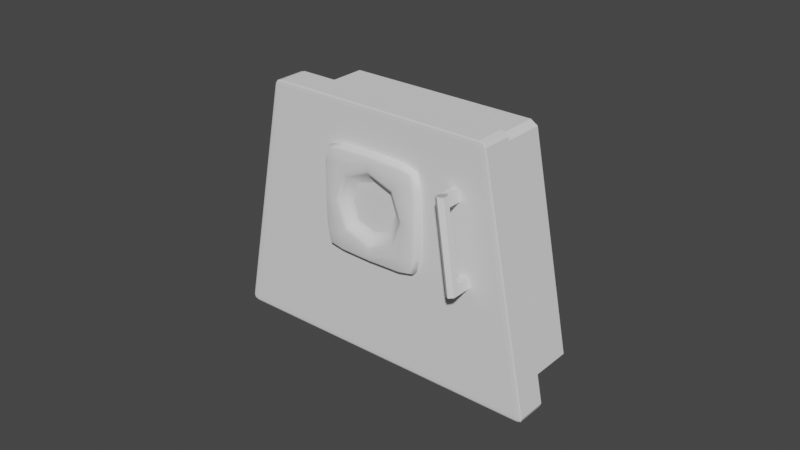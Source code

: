 # Source: rmParts.blend  (saved by Blender 3.2.14; exported with 4.5.12 LTS)
import bpy
from mathutils import Matrix  # noqa: F401  (used for matrix-valued properties, if any)

bpy.ops.wm.read_factory_settings(use_empty=True)
scene = bpy.context.scene
scene.name = 'Scene'

# ---- collections
col_collection = bpy.data.collections.new('Collection'); scene.collection.children.link(col_collection)

# ---- world
world_world = bpy.data.worlds.new('World'); scene.world = world_world
world_world.use_nodes = True; world_world.node_tree.nodes.clear()
_N = world_world.node_tree.nodes; _L = world_world.node_tree.links
n0 = _N.new('ShaderNodeOutputWorld'); n0.name = 'World Output'; n0.location = (300, 300)
n1 = _N.new('ShaderNodeBackground'); n1.name = 'Background'; n1.location = (10, 300)
n1.inputs[0].default_value = (0.05088, 0.05088, 0.05088, 1.0)
_L.new(n1.outputs[0], n0.inputs[0])
n0.is_active_output = True
world_world.color = (0.05088, 0.05088, 0.05088)
world_world.use_sun_shadow = False
world_world.sun_shadow_jitter_overblur = 0.0

# ---- meshes
me_cube_001 = bpy.data.meshes.new('Cube.001')
me_cube_001.from_pydata([(-0.0472, -0.05, -0.04552), (-0.0455, -0.05, -0.0475), (-0.03125, -0.05, 0.0475), (-0.03355, -0.05, 0.04552), (-0.0455, 0.048, -0.0475), (-0.0472, 0.048, -0.04552), (-0.04169, 0.05, -0.0425), (-0.03125, 0.048, 0.0475), (-0.02894, 0.05, 0.0425), (-0.03355, 0.048, 0.04552), (0.0455, -0.05, -0.0475), (0.0472, -0.05, -0.04552), (0.03355, -0.05, 0.04552), (0.03125, -0.05, 0.0475), (0.0455, 0.048, -0.0475), (0.04169, 0.05, -0.0425), (0.0472, 0.048, -0.04552), (0.03125, 0.048, 0.0475), (0.03355, 0.048, 0.04552), (0.02894, 0.05, 0.0425), (-0.03153, 0.05, 0.0455), (-0.04518, 0.05, -0.0455), (0.04518, 0.05, -0.0455), (0.03153, 0.05, 0.0455), (-0.03153, 0.05, 0.0455), (-0.04518, 0.05, -0.0455), (0.04518, 0.05, -0.0455), (0.03153, 0.05, 0.0455), (-0.02894, 0.02574, 0.0425), (-0.04169, 0.02574, -0.0425), (0.04169, 0.02574, -0.0425), (0.02894, 0.02574, 0.0425)], [], [(17, 7, 2, 13), (16, 18, 12, 11), (0, 3, 9, 5), (8, 19, 31, 28), (4, 5, 21), (7, 20, 9), (14, 22, 16), (17, 18, 23), (4, 1, 0, 5), (2, 7, 9, 3), (20, 21, 5, 9), (14, 4, 21, 22), (7, 17, 23, 20), (18, 16, 22, 23), (10, 14, 16, 11), (17, 13, 12, 18), (4, 14, 10, 1), (24, 25, 21, 20), (25, 26, 22, 21), (27, 24, 20, 23), (26, 27, 23, 22), (8, 6, 25, 24), (6, 15, 26, 25), (19, 8, 24, 27), (15, 19, 27, 26), (29, 28, 31, 30), (6, 8, 28, 29), (19, 15, 30, 31), (15, 6, 29, 30)])
_uv = me_cube_001.uv_layers.new(name='UVMap')
_uv.uv.foreach_set('vector', [0.6325, 0.505, 0.8675, 0.505, 0.8675, 0.75, 0.6325, 0.75, 0.3802, 0.505, 0.6198, 0.505, 0.6198, 0.75, 0.3802, 0.75, 0.3802, 0.0, 0.6198, 0.0, 0.6198, 0.245, 0.3802, 0.245, 0.6118, 0.2677, 0.6118, 0.4823, 0.6118, 0.4823, 0.6118, 0.2677, 0.1303, 0.505, 0.1258, 0.505, 0.1311, 0.5, 0.8675, 0.505, 0.8685, 0.5, 0.875, 0.505, 0.3697, 0.505, 0.3689, 0.5, 0.3742, 0.505, 0.625, 0.505, 0.6198, 0.505, 0.6205, 0.5, 0.1303, 0.505, 0.1303, 0.75, 0.125, 0.75, 0.125, 0.505, 0.625, 0.0, 0.625, 0.245, 0.6198, 0.245, 0.6198, 0.0, 0.6197, 0.2571, 0.3803, 0.2556, 0.3802, 0.245, 0.6198, 0.245, 0.3697, 0.505, 0.1303, 0.505, 0.1311, 0.5, 0.3689, 0.5, 0.8675, 0.505, 0.6325, 0.505, 0.6315, 0.5, 0.8685, 0.5, 0.6198, 0.505, 0.3802, 0.505, 0.3803, 0.4944, 0.6197, 0.4929, 0.3697, 0.75, 0.3697, 0.505, 0.3802, 0.505, 0.3802, 0.75, 0.6325, 0.505, 0.6325, 0.75, 0.6198, 0.75, 0.6198, 0.505, 0.1303, 0.505, 0.3697, 0.505, 0.3697, 0.75, 0.1303, 0.75, 0.6197, 0.2571, 0.3803, 0.2556, 0.3803, 0.2556, 0.6197, 0.2571, 0.3803, 0.2556, 0.3803, 0.4944, 0.3803, 0.4944, 0.3803, 0.2556, 0.6197, 0.4929, 0.6197, 0.2571, 0.6197, 0.2571, 0.6197, 0.4929, 0.3803, 0.4944, 0.6197, 0.4929, 0.6197, 0.4929, 0.3803, 0.4944, 0.6118, 0.2677, 0.3882, 0.2641, 0.3803, 0.2556, 0.6197, 0.2571, 0.3882, 0.2641, 0.3882, 0.4859, 0.3803, 0.4944, 0.3803, 0.2556, 0.6118, 0.4823, 0.6118, 0.2677, 0.6197, 0.2571, 0.6197, 0.4929, 0.3882, 0.4859, 0.6118, 0.4823, 0.6197, 0.4929, 0.3803, 0.4944, 0.3882, 0.2641, 0.6118, 0.2677, 0.6118, 0.4823, 0.3882, 0.4859, 0.3882, 0.2641, 0.6118, 0.2677, 0.6118, 0.2677, 0.3882, 0.2641, 0.6118, 0.4823, 0.3882, 0.4859, 0.3882, 0.4859, 0.6118, 0.4823, 0.3882, 0.4859, 0.3882, 0.2641, 0.3882, 0.2641, 0.3882, 0.4859])
me_cube_001.update()
me_cube_002 = bpy.data.meshes.new('Cube.002')
me_cube_002.from_pydata([(-0.051, -0.048, -0.053), (-0.05068, -0.05, -0.051), (-0.0527, -0.048, -0.05102), (-0.0509, -0.04941, -0.05241), (-0.05202, -0.04915, -0.05216), (-0.0521, -0.04941, -0.05101), (-0.05233, -0.048, -0.05243), (-0.03538, -0.05, 0.051), (-0.0351, -0.048, 0.053), (-0.0374, -0.048, 0.05102), (-0.03518, -0.04941, 0.05241), (-0.03638, -0.04915, 0.05216), (-0.03661, -0.048, 0.05243), (-0.0368, -0.04941, 0.05101), (-0.051, 0.048, -0.053), (-0.0527, 0.048, -0.05102), (-0.05068, 0.05, -0.051), (-0.05233, 0.048, -0.05243), (-0.05202, 0.04915, -0.05216), (-0.0521, 0.04941, -0.05101), (-0.0509, 0.04941, -0.05241), (-0.0351, 0.048, 0.053), (-0.03538, 0.05, 0.051), (-0.0374, 0.048, 0.05102), (-0.03518, 0.04941, 0.05241), (-0.03638, 0.04915, 0.05216), (-0.0368, 0.04941, 0.05101), (-0.03661, 0.048, 0.05243), (0.051, -0.048, -0.053), (0.0527, -0.048, -0.05102), (0.05068, -0.05, -0.051), (0.05233, -0.048, -0.05243), (0.05202, -0.04915, -0.05216), (0.0521, -0.04941, -0.05101), (0.0509, -0.04941, -0.05241), (0.0351, -0.048, 0.053), (0.03538, -0.05, 0.051), (0.0374, -0.048, 0.05102), (0.03518, -0.04941, 0.05241), (0.03638, -0.04915, 0.05216), (0.0368, -0.04941, 0.05101), (0.03661, -0.048, 0.05243), (0.051, 0.048, -0.053), (0.05068, 0.05, -0.051), (0.0527, 0.048, -0.05102), (0.0509, 0.04941, -0.05241), (0.05202, 0.04915, -0.05216), (0.0521, 0.04941, -0.05101), (0.05233, 0.048, -0.05243), (0.0351, 0.048, 0.053), (0.0374, 0.048, 0.05102), (0.03538, 0.05, 0.051), (0.03661, 0.048, 0.05243), (0.03638, 0.04915, 0.05216), (0.0368, 0.04941, 0.05101), (0.03518, 0.04941, 0.05241)], [], [(30, 36, 7, 1), (44, 50, 37, 29), (49, 21, 8, 35), (2, 9, 23, 15), (16, 22, 51, 43), (0, 3, 4, 6), (1, 5, 4, 3), (2, 6, 4, 5), (7, 10, 11, 13), (8, 12, 11, 10), (9, 13, 11, 12), (14, 17, 18, 20), (15, 19, 18, 17), (16, 20, 18, 19), (21, 24, 25, 27), (22, 26, 25, 24), (23, 27, 25, 26), (28, 31, 32, 34), (29, 33, 32, 31), (30, 34, 32, 33), (35, 38, 39, 41), (36, 40, 39, 38), (37, 41, 39, 40), (42, 45, 46, 48), (43, 47, 46, 45), (44, 48, 46, 47), (49, 52, 53, 55), (50, 54, 53, 52), (51, 55, 53, 54), (14, 0, 6, 17), (17, 6, 2, 15), (1, 7, 13, 5), (5, 13, 9, 2), (8, 21, 27, 12), (12, 27, 23, 9), (22, 16, 19, 26), (26, 19, 15, 23), (42, 14, 20, 45), (45, 20, 16, 43), (21, 49, 55, 24), (24, 55, 51, 22), (50, 44, 47, 54), (54, 47, 43, 51), (28, 42, 48, 31), (31, 48, 44, 29), (49, 35, 41, 52), (52, 41, 37, 50), (36, 30, 33, 40), (40, 33, 29, 37), (0, 28, 34, 3), (3, 34, 30, 1), (35, 8, 10, 38), (38, 10, 7, 36), (14, 42, 28, 0)])
_uv = me_cube_002.uv_layers.new(name='UVMap')
_uv.uv.foreach_set('vector', [0.3797, 0.755, 0.6203, 0.7564, 0.6203, 0.9936, 0.3797, 0.995, 0.3797, 0.505, 0.6203, 0.505, 0.6203, 0.745, 0.3797, 0.745, 0.6317, 0.505, 0.8683, 0.505, 0.8683, 0.745, 0.6317, 0.745, 0.3797, 0.005, 0.6203, 0.005, 0.6203, 0.245, 0.3797, 0.245, 0.3797, 0.255, 0.6203, 0.2564, 0.6203, 0.4936, 0.3797, 0.495, 0.1297, 0.745, 0.13, 0.75, 0.1273, 0.75, 0.125, 0.745, 0.3797, 0.995, 0.3799, 1.0, 0.3773, 1.0, 0.375, 0.995, 0.3797, 0.005, 0.375, 0.005, 0.375, 0.002113, 0.3799, 0.0, 0.6203, 0.9936, 0.625, 0.9935, 0.625, 0.9976, 0.6205, 1.0, 0.8683, 0.745, 0.875, 0.745, 0.875, 0.7479, 0.8685, 0.75, 0.6203, 0.005, 0.6205, 0.0, 0.6233, 0.0, 0.625, 0.005, 0.1297, 0.505, 0.125, 0.505, 0.125, 0.5021, 0.13, 0.5, 0.3797, 0.245, 0.3799, 0.25, 0.3773, 0.25, 0.375, 0.245, 0.3797, 0.255, 0.375, 0.255, 0.375, 0.2523, 0.3799, 0.25, 0.8683, 0.505, 0.8685, 0.5, 0.8726, 0.5, 0.875, 0.505, 0.6203, 0.2564, 0.6205, 0.25, 0.6233, 0.25, 0.625, 0.2565, 0.6203, 0.245, 0.625, 0.245, 0.625, 0.2479, 0.6205, 0.25, 0.3703, 0.745, 0.375, 0.745, 0.3758, 0.7501, 0.37, 0.75, 0.3797, 0.745, 0.3799, 0.75, 0.3758, 0.7501, 0.375, 0.745, 0.3797, 0.755, 0.375, 0.755, 0.3758, 0.7501, 0.3799, 0.75, 0.6317, 0.745, 0.6315, 0.75, 0.6253, 0.7493, 0.625, 0.745, 0.6203, 0.7564, 0.6205, 0.75, 0.6253, 0.7493, 0.625, 0.7565, 0.6203, 0.745, 0.625, 0.745, 0.6253, 0.7493, 0.6205, 0.75, 0.3703, 0.505, 0.37, 0.5, 0.375, 0.5007, 0.375, 0.505, 0.3797, 0.495, 0.3799, 0.5, 0.375, 0.5007, 0.375, 0.495, 0.3797, 0.505, 0.375, 0.505, 0.375, 0.5007, 0.3799, 0.5, 0.6317, 0.505, 0.625, 0.505, 0.6244, 0.4999, 0.6315, 0.5, 0.6203, 0.505, 0.6205, 0.5, 0.6244, 0.4999, 0.625, 0.505, 0.6203, 0.4936, 0.625, 0.4935, 0.6244, 0.4999, 0.6205, 0.5, 0.1297, 0.505, 0.1297, 0.745, 0.125, 0.745, 0.125, 0.505, 0.375, 0.245, 0.375, 0.005, 0.3797, 0.005, 0.3797, 0.245, 0.3797, 0.995, 0.6203, 0.9936, 0.6205, 1.0, 0.3799, 1.0, 0.3799, 0.0, 0.6205, 0.0, 0.6203, 0.005, 0.3797, 0.005, 0.8683, 0.745, 0.8683, 0.505, 0.875, 0.505, 0.875, 0.745, 0.625, 0.005, 0.625, 0.245, 0.6203, 0.245, 0.6203, 0.005, 0.6203, 0.2564, 0.3797, 0.255, 0.3799, 0.25, 0.6205, 0.25, 0.6205, 0.25, 0.3799, 0.25, 0.3797, 0.245, 0.6203, 0.245, 0.3703, 0.505, 0.1297, 0.505, 0.13, 0.5, 0.37, 0.5, 0.375, 0.495, 0.375, 0.255, 0.3797, 0.255, 0.3797, 0.495, 0.8683, 0.505, 0.6317, 0.505, 0.6315, 0.5, 0.8685, 0.5, 0.625, 0.2565, 0.625, 0.4935, 0.6203, 0.4936, 0.6203, 0.2564, 0.6203, 0.505, 0.3797, 0.505, 0.3799, 0.5, 0.6205, 0.5, 0.6205, 0.5, 0.3799, 0.5, 0.3797, 0.495, 0.6203, 0.4936, 0.3703, 0.745, 0.3703, 0.505, 0.375, 0.505, 0.375, 0.745, 0.375, 0.745, 0.375, 0.505, 0.3797, 0.505, 0.3797, 0.745, 0.6317, 0.505, 0.6317, 0.745, 0.625, 0.745, 0.625, 0.505, 0.625, 0.505, 0.625, 0.745, 0.6203, 0.745, 0.6203, 0.505, 0.6203, 0.7564, 0.3797, 0.755, 0.3799, 0.75, 0.6205, 0.75, 0.6205, 0.75, 0.3799, 0.75, 0.3797, 0.745, 0.6203, 0.745, 0.1297, 0.745, 0.3703, 0.745, 0.37, 0.75, 0.13, 0.75, 0.375, 0.995, 0.375, 0.755, 0.3797, 0.755, 0.3797, 0.995, 0.6317, 0.745, 0.8683, 0.745, 0.8685, 0.75, 0.6315, 0.75, 0.625, 0.7565, 0.625, 0.9935, 0.6203, 0.9936, 0.6203, 0.7564, 0.1297, 0.505, 0.3703, 0.505, 0.3703, 0.745, 0.1297, 0.745])
me_cube_002.update()
me_cube_003 = bpy.data.meshes.new('Cube.003')
me_cube_003.from_pydata([(-0.01, -0.015, -0.01), (-0.01, -0.015, 0.01), (0.01, -0.015, -0.01), (0.01, -0.015, 0.01), (-0.0095, 0.006295, -0.0095), (-0.0095, 0.006295, 0.0095), (0.0095, 0.006295, 0.0095), (0.0095, 0.006295, -0.0095), (-0.013, 0.015, -0.015), (-0.015, 0.015, -0.013), (-0.015, 0.015, 0.013), (-0.013, 0.015, 0.015), (0.015, 0.015, -0.013), (0.013, 0.015, -0.015), (0.013, 0.015, 0.015), (0.015, 0.015, 0.013), (-0.013, -0.013, -0.015), (-0.013, -0.015, -0.013), (-0.015, -0.013, -0.013), (-0.013, -0.015, 0.013), (-0.013, -0.013, 0.015), (-0.015, -0.013, 0.013), (0.013, -0.013, 0.015), (0.013, -0.015, 0.013), (0.015, -0.013, 0.013), (0.013, -0.013, -0.015), (0.015, -0.013, -0.013), (0.013, -0.015, -0.013)], [], [(14, 11, 20, 22), (7, 6, 5, 4), (0, 1, 19, 17), (3, 1, 5, 6), (18, 21, 10, 9), (12, 15, 24, 26), (2, 0, 17, 27), (1, 3, 23, 19), (3, 2, 27, 23), (2, 3, 6, 7), (0, 2, 7, 4), (1, 0, 4, 5), (16, 17, 18), (19, 20, 21), (22, 23, 24), (25, 26, 27), (8, 16, 18, 9), (17, 19, 21, 18), (20, 11, 10, 21), (25, 13, 12, 26), (14, 22, 24, 15), (23, 27, 26, 24), (16, 25, 27, 17), (22, 20, 19, 23), (8, 13, 25, 16)])
me_cube_003.polygons.foreach_set('use_smooth', [True] * 25)
_uv = me_cube_003.uv_layers.new(name='UVMap')
_uv.uv.foreach_set('vector', [0.6417, 0.5, 0.8583, 0.5, 0.8583, 0.7333, 0.6417, 0.7333, 0.4167, 0.7917, 0.5833, 0.7917, 0.5833, 0.9583, 0.4167, 0.9583, 0.4167, 0.9583, 0.5833, 0.9583, 0.6083, 0.9833, 0.3917, 0.9833, 0.5833, 0.7917, 0.5833, 0.9583, 0.5833, 0.9583, 0.5833, 0.7917, 0.3917, 0.01667, 0.6083, 0.01667, 0.6083, 0.25, 0.3917, 0.25, 0.3917, 0.5, 0.6083, 0.5, 0.6083, 0.7333, 0.3917, 0.7333, 0.4167, 0.7917, 0.4167, 0.9583, 0.3917, 0.9833, 0.3917, 0.7667, 0.5833, 0.9583, 0.5833, 0.7917, 0.6083, 0.7667, 0.6083, 0.9833, 0.5833, 0.7917, 0.4167, 0.7917, 0.3917, 0.7667, 0.6083, 0.7667, 0.4167, 0.7917, 0.5833, 0.7917, 0.5833, 0.7917, 0.4167, 0.7917, 0.4167, 0.9583, 0.4167, 0.7917, 0.4167, 0.7917, 0.4167, 0.9583, 0.5833, 0.9583, 0.4167, 0.9583, 0.4167, 0.9583, 0.5833, 0.9583, 0.1417, 0.7333, 0.1417, 0.75, 0.125, 0.7333, 0.8583, 0.75, 0.8583, 0.7333, 0.875, 0.7333, 0.6417, 0.7333, 0.6417, 0.75, 0.625, 0.7333, 0.3583, 0.7333, 0.375, 0.7333, 0.3583, 0.75, 0.1417, 0.5, 0.1417, 0.7333, 0.125, 0.7333, 0.125, 0.5, 0.3917, 0.9833, 0.6083, 0.9833, 0.6083, 1.0, 0.3917, 1.0, 0.8583, 0.7333, 0.8583, 0.5, 0.875, 0.5, 0.875, 0.7333, 0.3583, 0.7333, 0.3583, 0.5, 0.3917, 0.5, 0.3917, 0.7333, 0.6417, 0.5, 0.6417, 0.7333, 0.6083, 0.7333, 0.6083, 0.5, 0.6083, 0.7667, 0.3917, 0.7667, 0.3917, 0.7333, 0.6083, 0.7333, 0.1417, 0.7333, 0.3583, 0.7333, 0.3583, 0.75, 0.1417, 0.75, 0.6417, 0.7333, 0.8583, 0.7333, 0.8583, 0.75, 0.6417, 0.75, 0.1417, 0.5, 0.3583, 0.5, 0.3583, 0.7333, 0.1417, 0.7333])
me_cube_003.update()
me_cube_005 = bpy.data.meshes.new('Cube.005')
me_cube_005.from_pydata([(-0.00173, -0.002429, -0.017), (-0.00173, -0.002429, -0.013), (-0.00173, 0.004571, -0.017), (-0.00173, 0.004571, -0.013), (0.00173, -0.002429, -0.017), (0.00173, -0.002429, -0.013), (0.00173, 0.004571, -0.017), (0.00173, 0.004571, -0.013), (-8.315e-12, 0.0005714, -0.017), (-8.315e-12, 0.0005714, 0.017), (0.001732, -0.0004286, -0.017), (0.001732, -0.0004286, 0.017), (0.001732, -0.002429, -0.017), (0.001732, -0.002429, 0.017), (-1.832e-10, -0.003429, -0.017), (-1.832e-10, -0.003429, 0.017), (-0.001732, -0.002429, -0.017), (-0.001732, -0.002429, 0.017), (-0.001732, -0.0004286, -0.017), (-0.001732, -0.0004286, 0.017), (-0.00173, -0.002429, 0.013), (-0.00173, -0.002429, 0.017), (-0.00173, 0.004571, 0.013), (-0.00173, 0.004571, 0.017), (0.00173, -0.002429, 0.013), (0.00173, -0.002429, 0.017), (0.00173, 0.004571, 0.013), (0.00173, 0.004571, 0.017)], [], [(0, 1, 3, 2), (2, 3, 7, 6), (6, 7, 5, 4), (4, 5, 1, 0), (2, 6, 4, 0), (7, 3, 1, 5), (8, 9, 11, 10), (10, 11, 13, 12), (12, 13, 15, 14), (14, 15, 17, 16), (11, 9, 19, 17, 15, 13), (16, 17, 19, 18), (18, 19, 9, 8), (8, 10, 12, 14, 16, 18), (20, 21, 23, 22), (22, 23, 27, 26), (26, 27, 25, 24), (24, 25, 21, 20), (22, 26, 24, 20), (27, 23, 21, 25)])
_uv = me_cube_005.uv_layers.new(name='UVMap')
_uv.uv.foreach_set('vector', [0.375, 0.0, 0.625, 0.0, 0.625, 0.25, 0.375, 0.25, 0.375, 0.25, 0.625, 0.25, 0.625, 0.5, 0.375, 0.5, 0.375, 0.5, 0.625, 0.5, 0.625, 0.75, 0.375, 0.75, 0.375, 0.75, 0.625, 0.75, 0.625, 1.0, 0.375, 1.0, 0.125, 0.5, 0.375, 0.5, 0.375, 0.75, 0.125, 0.75, 0.625, 0.5, 0.875, 0.5, 0.875, 0.75, 0.625, 0.75, 1.0, 0.5, 1.0, 1.0, 0.8333, 1.0, 0.8333, 0.5, 0.8333, 0.5, 0.8333, 1.0, 0.6667, 1.0, 0.6667, 0.5, 0.6667, 0.5, 0.6667, 1.0, 0.5, 1.0, 0.5, 0.5, 0.5, 0.5, 0.5, 1.0, 0.3333, 1.0, 0.3333, 0.5, 0.4578, 0.37, 0.25, 0.49, 0.04215, 0.37, 0.04215, 0.13, 0.25, 0.01, 0.4578, 0.13, 0.3333, 0.5, 0.3333, 1.0, 0.1667, 1.0, 0.1667, 0.5, 0.1667, 0.5, 0.1667, 1.0, -8.941e-08, 1.0, -8.941e-08, 0.5, 0.75, 0.49, 0.9578, 0.37, 0.9578, 0.13, 0.75, 0.01, 0.5422, 0.13, 0.5422, 0.37, 0.375, 0.0, 0.625, 0.0, 0.625, 0.25, 0.375, 0.25, 0.375, 0.25, 0.625, 0.25, 0.625, 0.5, 0.375, 0.5, 0.375, 0.5, 0.625, 0.5, 0.625, 0.75, 0.375, 0.75, 0.375, 0.75, 0.625, 0.75, 0.625, 1.0, 0.375, 1.0, 0.125, 0.5, 0.375, 0.5, 0.375, 0.75, 0.125, 0.75, 0.625, 0.5, 0.875, 0.5, 0.875, 0.75, 0.625, 0.75])
me_cube_005.update()

# ---- objects
ob_cube = bpy.data.objects.new('Cube', me_cube_001)
ob_cube_001 = bpy.data.objects.new('Cube.001', me_cube_002)
ob_cube_002 = bpy.data.objects.new('Cube.002', me_cube_003)
ob_cube_004 = bpy.data.objects.new('Cube.004', me_cube_005)

# ---- transforms, parenting, visibility, modifiers, constraints
ob_cube.location = (0.0, 0.0, 0.0)
ob_cube.scale = (1.0, 0.2, 0.75)
ob_cube_001.location = (0.0, -0.015, 0.0)
ob_cube_001.scale = (1.0, 0.1, 0.75)
ob_cube_002.location = (0.0, -0.02, 0.01)
ob_cube_002.scale = (1.15, 0.2, 1.15)
_m = ob_cube_002.modifiers.new('Subdivision', 'SUBSURF')
_m.levels = 3
_m.render_levels = 1
ob_cube_004.location = (0.03, -0.024, 0.01)
ob_cube_004.rotation_euler = (0.0, -0.1484, 0.0)
ob_cube_004.scale = (0.84, 1.0, 0.84)

# ---- collection membership
col_collection.objects.link(ob_cube)
col_collection.objects.link(ob_cube_001)
col_collection.objects.link(ob_cube_002)
col_collection.objects.link(ob_cube_004)

# ---- scene / render settings (as saved in the file)
scene.frame_start = 1; scene.frame_end = 250; scene.frame_set(1)
scene.render.engine = 'BLENDER_EEVEE_NEXT'
scene.cycles.sampling_pattern = 'TABULATED_SOBOL'
scene.cycles.use_light_tree = False
scene.view_settings.view_transform = 'Filmic'
bpy.context.view_layer.update()

# ---- added for rendering (the .blend has no active camera and no usable light): camera, sun
cam_auto = bpy.data.cameras.new('AutoCamera')
cam_auto.lens = 50.0
cam_auto.sensor_width = 36.0
cam_auto.clip_end = 1000.0
ob_auto_camera = bpy.data.objects.new('AutoCamera', cam_auto)
scene.collection.objects.link(ob_auto_camera)
ob_auto_camera.location = (0.185045, -0.230768, 0.148036)
ob_auto_camera.rotation_euler = (1.09748, -7.21219e-08, 0.694738)
scene.camera = ob_auto_camera
light_auto_sun = bpy.data.lights.new('AutoSun', 'SUN')
light_auto_sun.energy = 3.0
light_auto_sun.angle = 0.0523599
ob_auto_sun = bpy.data.objects.new('AutoSun', light_auto_sun)
scene.collection.objects.link(ob_auto_sun)
ob_auto_sun.rotation_euler = (0.872665, 0.174533, 0.523599)
bpy.context.view_layer.update()

